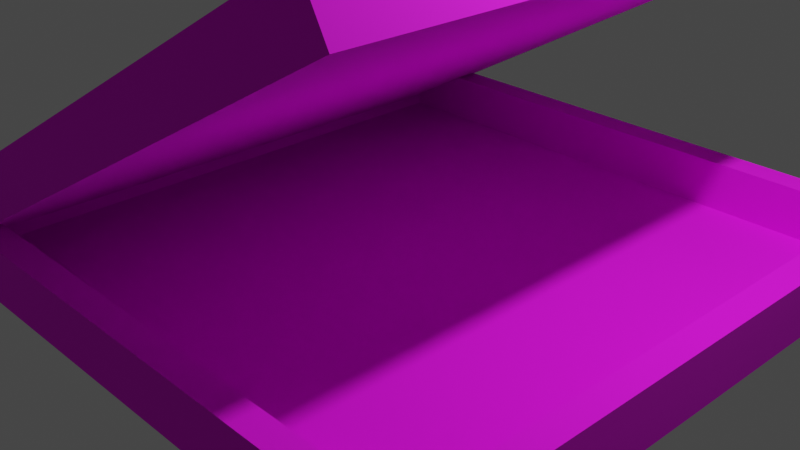 # Source: pizzabox.blend  (saved by Blender 3.6.13; exported with 4.5.12 LTS)
import bpy
from mathutils import Matrix  # noqa: F401  (used for matrix-valued properties, if any)

bpy.ops.wm.read_factory_settings(use_empty=True)
scene = bpy.context.scene
scene.name = 'Scene'

# ---- collections
col_collection = bpy.data.collections.new('Collection'); scene.collection.children.link(col_collection)

# ---- images (referenced by path relative to the original .blend; pixels are not part of the script)
import os
ASSET_DIR = os.environ.get("B2B_ASSET_DIR", "")  # directory of the original .blend (textures are referenced by path, not embedded)
HERE = os.path.dirname(os.path.abspath(__file__))  # packed textures are extracted next to this script under _unpacked/

def load_image(name, relpath, width, height, colorspace="sRGB"):
    """Load a texture the original file referenced (path relative to the .blend, or extracted next to this script)."""
    p = next((c for c in (os.path.join(HERE, relpath), os.path.join(ASSET_DIR, relpath)) if relpath and os.path.exists(c)), "")
    if p:
        img = bpy.data.images.load(p, check_existing=True)
        img.name = name
    else:  # same state as the original file: an image datablock whose file is absent (Cycles renders it pink)
        img = bpy.data.images.new(name, width, height)
        img.source = "FILE"
        img.filepath = "//" + (relpath or name)
    img.colorspace_settings.name = colorspace
    return img
img_cardboard_jpg = load_image('cardboard.jpg', 'cardboard.jpg', 1024, 1024, 'sRGB')

# ---- materials (node trees are filled in below, after node groups)
mat_material_004 = bpy.data.materials.new('Material.004')
mat_material_004.use_transparent_shadow = False

# ---- material node trees
mat_material_004.use_nodes = True; mat_material_004.node_tree.nodes.clear()
_N = mat_material_004.node_tree.nodes; _L = mat_material_004.node_tree.links
n0 = _N.new('ShaderNodeBsdfPrincipled'); n0.name = 'Principled BSDF'; n0.location = (10, 300)
n0.distribution = 'GGX'
n0.subsurface_method = 'RANDOM_WALK_SKIN'
n0.inputs[2].default_value = 1.0
n0.inputs[3].default_value = 1.45
n0.inputs[27].default_value = (0.0, 0.0, 0.0, 1.0)
n0.inputs[28].default_value = 1.0
n1 = _N.new('ShaderNodeOutputMaterial'); n1.name = 'Material Output'; n1.location = (300, 300)
n2 = _N.new('ShaderNodeTexImage'); n2.name = 'Image Texture'; n2.location = (-280, 260)
n2.image = img_cardboard_jpg
_L.new(n0.outputs[0], n1.inputs[0])
_L.new(n2.outputs[0], n0.inputs[0])
n1.is_active_output = True

# ---- world
world_world = bpy.data.worlds.new('World'); scene.world = world_world
world_world.use_nodes = True; world_world.node_tree.nodes.clear()
_N = world_world.node_tree.nodes; _L = world_world.node_tree.links
n0 = _N.new('ShaderNodeOutputWorld'); n0.name = 'World Output'; n0.location = (300, 300)
n1 = _N.new('ShaderNodeBackground'); n1.name = 'Background'; n1.location = (10, 300)
n1.inputs[0].default_value = (0.05088, 0.05088, 0.05088, 1.0)
_L.new(n1.outputs[0], n0.inputs[0])
n0.is_active_output = True
world_world.color = (0.05088, 0.05088, 0.05088)
world_world.use_sun_shadow = False
world_world.sun_shadow_jitter_overblur = 0.0

# ---- cameras
cam_camera = bpy.data.cameras.new('Camera')
cam_camera.clip_end = 100.0
cam_camera.ortho_scale = 7.314

# ---- lights
light_light = bpy.data.lights.new('Light', 'POINT')
light_light.transmission_factor = 0.0
light_light.energy = 1000.0
light_light.shadow_soft_size = 0.1
light_light.shadow_maximum_resolution = 0.006
light_light.use_absolute_resolution = True

# ---- meshes
me_cube_003 = bpy.data.meshes.new('Cube.003')
me_cube_003.from_pydata([(1.0, 1.0, 1.0), (0.6822, 0.9805, -13.52), (0.6191, 0.8959, -12.73), (1.0, 1.0, -1.0), (1.0, -1.0, 1.0), (0.7712, 0.9793, -11.56), (1.0, -1.0, -1.0), (0.6603, -1.035, -13.57), (-1.0, 1.0, 1.0), (0.5991, -0.9496, -12.77), (-1.0, 1.0, -1.0), (0.7493, -1.037, -11.6), (-1.0, -1.0, 1.0), (-1.072, 0.9978, -1.123), (-0.9872, 0.9117, -1.383), (-1.094, -1.018, -1.169), (-1.007, -0.9338, -1.425), (-1.005, -1.019, 0.7967), (0.6961, 0.8948, -11.03), (0.6761, -0.9507, -11.07), (-0.9881, -1.0, 0.6769), (-0.7507, -1.0, -1.0), (-1.0, -1.0, 0.761), (-1.0, -0.5283, 0.8078), (-1.0, 0.9968, 0.4766), (-1.0, 0.997, -1.0), (-0.7239, 0.9088, -1.0), (-0.7227, 0.994, -1.0), (-0.9698, 0.9115, -1.0), (-0.7498, -0.9367, -1.0), (-0.988, -0.9341, -1.0)], [], [(0, 8, 12, 4), (20, 21, 6, 4, 12, 22), (12, 8, 10, 25, 24, 23, 22), (25, 10, 3, 6, 21, 29, 30, 28, 26, 27), (3, 0, 4, 6), (10, 8, 0, 3), (7, 15, 13, 1), (17, 15, 7, 11), (13, 15, 17, 23, 24), (18, 19, 11, 5, 27, 26), (17, 20, 22, 23), (17, 11, 19, 29, 21, 20), (11, 7, 1, 5), (5, 1, 13, 24, 25, 27), (14, 16, 9, 2), (19, 9, 16, 30, 29), (16, 14, 28, 30), (18, 2, 9, 19), (28, 14, 2, 18, 26)])
_uv = me_cube_003.uv_layers.new(name='UVMap')
_uv.uv.foreach_set('vector', [0.625, 0.5, 0.875, 0.5, 0.875, 0.75, 0.625, 0.75, 0.5846, 0.9985, 0.375, 0.9688, 0.375, 0.75, 0.625, 0.75, 0.625, 1.0, 0.5951, 1.0, 0.625, 0.0, 0.625, 0.25, 0.375, 0.25, 0.375, 0.2496, 0.5596, 0.2496, 0.601, 0.05896, 0.5951, 0.0, 0.125, 0.5004, 0.125, 0.5, 0.375, 0.5, 0.375, 0.75, 0.1562, 0.75, 0.1563, 0.7421, 0.1265, 0.7418, 0.1288, 0.5111, 0.1595, 0.5114, 0.1597, 0.5008, 0.375, 0.5, 0.625, 0.5, 0.625, 0.75, 0.375, 0.75, 0.375, 0.25, 0.625, 0.25, 0.625, 0.5, 0.375, 0.5, 0.625, 0.75, 0.875, 0.75, 0.875, 0.5, 0.625, 0.5, 0.375, 1.0, 0.625, 1.0, 0.625, 0.75, 0.375, 0.75, 0.625, 0.25, 0.625, 0.0, 0.375, 0.0, 0.375, 0.0609, 0.4215, 0.25, 0.3644, 0.5106, 0.3644, 0.7394, 0.375, 0.75, 0.375, 0.5, 0.1621, 0.5, 0.1621, 0.5106, 0.125, 0.75, 0.1274, 0.7476, 0.1257, 0.7476, 0.125, 0.6891, 0.125, 0.75, 0.375, 0.75, 0.3644, 0.7394, 0.1613, 0.7394, 0.1612, 0.7473, 0.1274, 0.7476, 0.375, 0.75, 0.625, 0.75, 0.625, 0.5, 0.375, 0.5, 0.375, 0.5, 0.625, 0.5, 0.625, 0.25, 0.4215, 0.25, 0.5638, 0.2572, 0.375, 0.2871, 0.875, 0.5, 0.875, 0.75, 0.625, 0.75, 0.625, 0.5, 0.5245, 0.75, 0.625, 0.75, 0.625, 1.0, 0.5999, 1.0, 0.5245, 0.9719, 0.625, 0.0, 0.625, 0.25, 0.6023, 0.25, 0.5999, 0.0, 0.5245, 0.5, 0.625, 0.5, 0.625, 0.75, 0.5245, 0.75, 0.6023, 0.25, 0.625, 0.25, 0.625, 0.5, 0.5245, 0.5, 0.5245, 0.279])
me_cube_003.materials.append(mat_material_004)
me_cube_003.use_mirror_vertex_groups = False
me_cube_003.update()

# ---- objects
ob_light = bpy.data.objects.new('Light', light_light)
ob_camera = bpy.data.objects.new('Camera', cam_camera)
ob_cube_002 = bpy.data.objects.new('Cube.002', me_cube_003)

# ---- transforms, parenting, visibility, modifiers, constraints
ob_light.location = (4.076, 1.005, 5.904)
ob_light.rotation_euler = (0.6503, 0.05522, 1.866)
ob_light.lock_rotations_4d = False
ob_light.empty_display_type = 'ARROWS'
ob_light.color = (0.0, 0.0, 0.0, 0.0)
ob_light.lineart.crease_threshold = 0.0
ob_camera.location = (7.359, -6.926, 4.958)
ob_camera.rotation_euler = (1.109, 0.0, 0.8149)
ob_camera.lock_rotations_4d = False
ob_camera.empty_display_type = 'ARROWS'
ob_camera.color = (0.0, 0.0, 0.0, 0.0)
ob_camera.display_type = 'WIRE'
ob_camera.lineart.crease_threshold = 0.0
ob_cube_002.location = (-0.1095, 0.02192, 1.701)
ob_cube_002.rotation_euler = (-0.007945, -0.5148, 0.01248)
ob_cube_002.scale = (3.377, 3.377, 0.2704)
ob_cube_002.lock_rotations_4d = False
ob_cube_002.empty_display_type = 'ARROWS'
ob_cube_002.lineart.crease_threshold = 0.0

# ---- collection membership
col_collection.objects.link(ob_light)
col_collection.objects.link(ob_camera)
col_collection.objects.link(ob_cube_002)

# ---- scene / render settings (as saved in the file)
scene.camera = ob_camera
scene.frame_start = 1; scene.frame_end = 250; scene.frame_set(1)
scene.render.engine = 'BLENDER_EEVEE_NEXT'
scene.cycles.sampling_pattern = 'TABULATED_SOBOL'
scene.view_settings.view_transform = 'Filmic'
bpy.context.view_layer.update()
